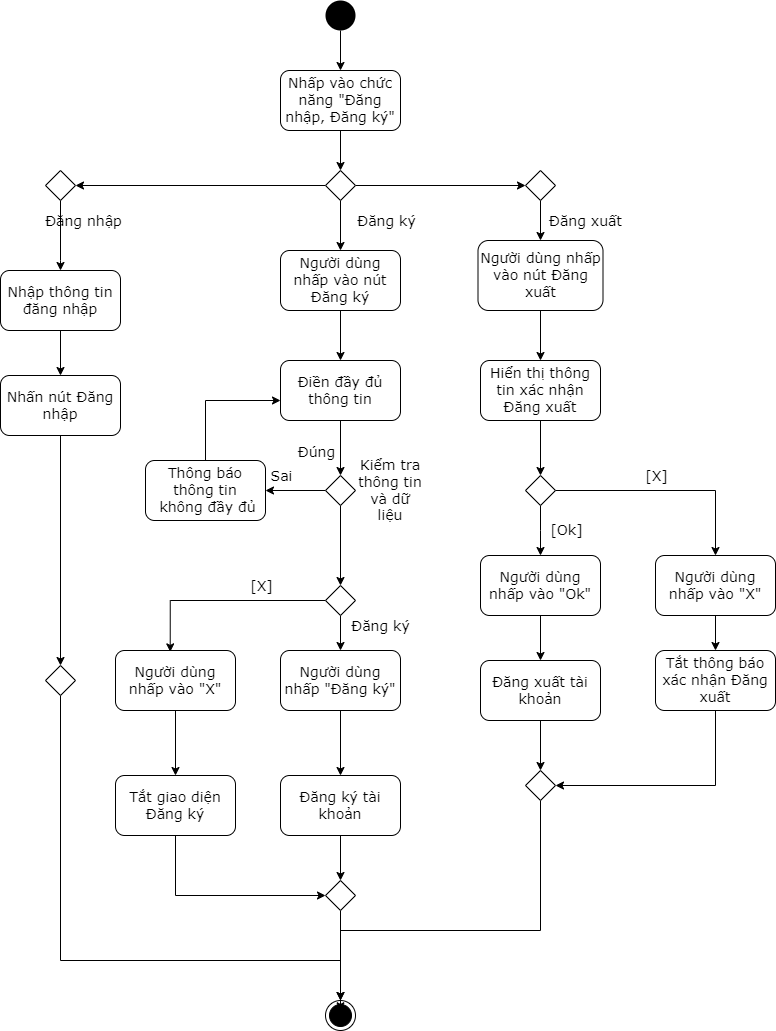

The diagram above was exported from draw.io. Its source (the exported page's mxGraphModel, read from the mxfile embedded in the PNG):
<mxGraphModel dx="1085" dy="563" grid="1" gridSize="10" guides="1" tooltips="1" connect="1" arrows="1" fold="1" page="1" pageScale="1" pageWidth="827" pageHeight="1169" math="0" shadow="0">
  <root>
    <mxCell id="0" />
    <mxCell id="1" parent="0" />
    <mxCell id="Dh1pcehm3vBMoO9Yv5Dq-5" style="edgeStyle=orthogonalEdgeStyle;rounded=0;orthogonalLoop=1;jettySize=auto;html=1;fontFamily=Verdana;fontSize=14;" parent="1" source="Dh1pcehm3vBMoO9Yv5Dq-3" target="Dh1pcehm3vBMoO9Yv5Dq-4" edge="1">
      <mxGeometry relative="1" as="geometry" />
    </mxCell>
    <mxCell id="Dh1pcehm3vBMoO9Yv5Dq-3" value="" style="ellipse;fillColor=#000000;strokeColor=none;fontFamily=Verdana;fontSize=14;" parent="1" vertex="1">
      <mxGeometry x="370" y="180" width="30" height="30" as="geometry" />
    </mxCell>
    <mxCell id="Dh1pcehm3vBMoO9Yv5Dq-7" style="edgeStyle=orthogonalEdgeStyle;rounded=0;orthogonalLoop=1;jettySize=auto;html=1;fontFamily=Verdana;fontSize=14;" parent="1" source="Dh1pcehm3vBMoO9Yv5Dq-4" edge="1">
      <mxGeometry relative="1" as="geometry">
        <mxPoint x="385" y="350" as="targetPoint" />
      </mxGeometry>
    </mxCell>
    <mxCell id="Dh1pcehm3vBMoO9Yv5Dq-4" value="Nhấp vào chức năng &quot;Đăng nhập, Đăng ký&quot;" style="rounded=1;whiteSpace=wrap;html=1;fontFamily=Verdana;fontSize=14;" parent="1" vertex="1">
      <mxGeometry x="325" y="250" width="120" height="60" as="geometry" />
    </mxCell>
    <mxCell id="Dh1pcehm3vBMoO9Yv5Dq-12" style="edgeStyle=orthogonalEdgeStyle;rounded=0;orthogonalLoop=1;jettySize=auto;html=1;fontFamily=Verdana;entryX=0.5;entryY=0;entryDx=0;entryDy=0;fontSize=14;" parent="1" source="Dh1pcehm3vBMoO9Yv5Dq-8" target="Dh1pcehm3vBMoO9Yv5Dq-20" edge="1">
      <mxGeometry relative="1" as="geometry">
        <mxPoint x="390" y="430" as="targetPoint" />
        <Array as="points" />
      </mxGeometry>
    </mxCell>
    <mxCell id="Dh1pcehm3vBMoO9Yv5Dq-13" value="Đăng ký" style="edgeLabel;html=1;align=center;verticalAlign=middle;resizable=0;points=[];fontFamily=Verdana;fontSize=14;" parent="Dh1pcehm3vBMoO9Yv5Dq-12" vertex="1" connectable="0">
      <mxGeometry x="0.2407" y="1" relative="1" as="geometry">
        <mxPoint x="44" y="-10.83" as="offset" />
      </mxGeometry>
    </mxCell>
    <mxCell id="ZtXdNM1xy_5T9C1XzwdX-15" style="edgeStyle=orthogonalEdgeStyle;rounded=0;orthogonalLoop=1;jettySize=auto;html=1;entryX=0;entryY=0.5;entryDx=0;entryDy=0;fontFamily=Verdana;fontSize=14;" parent="1" source="Dh1pcehm3vBMoO9Yv5Dq-8" target="ZtXdNM1xy_5T9C1XzwdX-14" edge="1">
      <mxGeometry relative="1" as="geometry" />
    </mxCell>
    <mxCell id="ZtXdNM1xy_5T9C1XzwdX-16" value="Đăng xuất" style="edgeLabel;html=1;align=center;verticalAlign=middle;resizable=0;points=[];fontFamily=Verdana;fontSize=14;" parent="ZtXdNM1xy_5T9C1XzwdX-15" vertex="1" connectable="0">
      <mxGeometry x="0.1477" y="2" relative="1" as="geometry">
        <mxPoint x="132" y="37" as="offset" />
      </mxGeometry>
    </mxCell>
    <mxCell id="ZtXdNM1xy_5T9C1XzwdX-108" style="edgeStyle=orthogonalEdgeStyle;rounded=0;orthogonalLoop=1;jettySize=auto;html=1;entryX=1;entryY=0.5;entryDx=0;entryDy=0;fontFamily=Verdana;fontSize=14;" parent="1" source="Dh1pcehm3vBMoO9Yv5Dq-8" target="ZtXdNM1xy_5T9C1XzwdX-105" edge="1">
      <mxGeometry relative="1" as="geometry" />
    </mxCell>
    <mxCell id="ZtXdNM1xy_5T9C1XzwdX-109" value="Đăng nhập" style="edgeLabel;html=1;align=center;verticalAlign=middle;resizable=0;points=[];fontFamily=Verdana;fontSize=14;" parent="ZtXdNM1xy_5T9C1XzwdX-108" vertex="1" connectable="0">
      <mxGeometry x="0.1842" y="2" relative="1" as="geometry">
        <mxPoint x="-95" y="33" as="offset" />
      </mxGeometry>
    </mxCell>
    <mxCell id="Dh1pcehm3vBMoO9Yv5Dq-8" value="" style="rhombus;fontFamily=Verdana;fontSize=14;" parent="1" vertex="1">
      <mxGeometry x="370" y="350" width="30" height="30" as="geometry" />
    </mxCell>
    <mxCell id="e5M4gxgteMgzuFz68vL9-6" style="edgeStyle=orthogonalEdgeStyle;rounded=0;orthogonalLoop=1;jettySize=auto;html=1;entryX=0.5;entryY=0;entryDx=0;entryDy=0;fontFamily=Verdana;fontSize=14;" parent="1" source="Dh1pcehm3vBMoO9Yv5Dq-14" target="e5M4gxgteMgzuFz68vL9-5" edge="1">
      <mxGeometry relative="1" as="geometry" />
    </mxCell>
    <mxCell id="Dh1pcehm3vBMoO9Yv5Dq-14" value="Điền đầy đủ thông tin" style="rounded=1;whiteSpace=wrap;html=1;fontFamily=Verdana;fontSize=14;" parent="1" vertex="1">
      <mxGeometry x="325" y="540" width="120" height="60" as="geometry" />
    </mxCell>
    <mxCell id="ZtXdNM1xy_5T9C1XzwdX-2" style="edgeStyle=orthogonalEdgeStyle;rounded=0;orthogonalLoop=1;jettySize=auto;html=1;fontFamily=Verdana;fontSize=14;" parent="1" source="Dh1pcehm3vBMoO9Yv5Dq-15" target="ZtXdNM1xy_5T9C1XzwdX-1" edge="1">
      <mxGeometry relative="1" as="geometry" />
    </mxCell>
    <mxCell id="Dh1pcehm3vBMoO9Yv5Dq-15" value="Người dùng nhấp &quot;Đăng ký&quot;" style="rounded=1;whiteSpace=wrap;html=1;fontFamily=Verdana;fontSize=14;" parent="1" vertex="1">
      <mxGeometry x="325" y="830" width="120" height="60" as="geometry" />
    </mxCell>
    <mxCell id="ZtXdNM1xy_5T9C1XzwdX-4" style="edgeStyle=orthogonalEdgeStyle;rounded=0;orthogonalLoop=1;jettySize=auto;html=1;entryX=0.456;entryY=0.023;entryDx=0;entryDy=0;entryPerimeter=0;fontFamily=Verdana;fontSize=14;" parent="1" source="Dh1pcehm3vBMoO9Yv5Dq-16" target="ZtXdNM1xy_5T9C1XzwdX-3" edge="1">
      <mxGeometry relative="1" as="geometry" />
    </mxCell>
    <mxCell id="ZtXdNM1xy_5T9C1XzwdX-5" value="[X]" style="edgeLabel;html=1;align=center;verticalAlign=middle;resizable=0;points=[];fontFamily=Verdana;fontSize=14;" parent="ZtXdNM1xy_5T9C1XzwdX-4" vertex="1" connectable="0">
      <mxGeometry x="-0.4066" relative="1" as="geometry">
        <mxPoint x="-3.17" y="-15" as="offset" />
      </mxGeometry>
    </mxCell>
    <mxCell id="udP1Oqld7zffdhmVZXaX-3" style="edgeStyle=orthogonalEdgeStyle;rounded=0;orthogonalLoop=1;jettySize=auto;html=1;exitX=0.5;exitY=1;exitDx=0;exitDy=0;" edge="1" parent="1" source="Dh1pcehm3vBMoO9Yv5Dq-16" target="Dh1pcehm3vBMoO9Yv5Dq-15">
      <mxGeometry relative="1" as="geometry" />
    </mxCell>
    <mxCell id="Dh1pcehm3vBMoO9Yv5Dq-16" value="" style="rhombus;fontFamily=Verdana;fontSize=14;" parent="1" vertex="1">
      <mxGeometry x="370" y="765" width="30" height="30" as="geometry" />
    </mxCell>
    <mxCell id="Dh1pcehm3vBMoO9Yv5Dq-21" style="edgeStyle=orthogonalEdgeStyle;rounded=0;orthogonalLoop=1;jettySize=auto;html=1;fontFamily=Verdana;fontSize=14;" parent="1" source="Dh1pcehm3vBMoO9Yv5Dq-20" edge="1">
      <mxGeometry relative="1" as="geometry">
        <mxPoint x="385" y="540" as="targetPoint" />
      </mxGeometry>
    </mxCell>
    <mxCell id="Dh1pcehm3vBMoO9Yv5Dq-20" value="Người dùng nhấp vào nút Đăng ký" style="rounded=1;whiteSpace=wrap;html=1;fontFamily=Verdana;fontSize=14;" parent="1" vertex="1">
      <mxGeometry x="325" y="430" width="120" height="60" as="geometry" />
    </mxCell>
    <mxCell id="ZtXdNM1xy_5T9C1XzwdX-11" style="edgeStyle=orthogonalEdgeStyle;rounded=0;orthogonalLoop=1;jettySize=auto;html=1;entryX=0.5;entryY=0;entryDx=0;entryDy=0;fontFamily=Verdana;fontSize=14;" parent="1" source="ZtXdNM1xy_5T9C1XzwdX-1" target="ZtXdNM1xy_5T9C1XzwdX-10" edge="1">
      <mxGeometry relative="1" as="geometry" />
    </mxCell>
    <mxCell id="ZtXdNM1xy_5T9C1XzwdX-1" value="Đăng ký tài khoản" style="rounded=1;whiteSpace=wrap;html=1;fontFamily=Verdana;fontSize=14;" parent="1" vertex="1">
      <mxGeometry x="325" y="955" width="120" height="60" as="geometry" />
    </mxCell>
    <mxCell id="ZtXdNM1xy_5T9C1XzwdX-7" style="edgeStyle=orthogonalEdgeStyle;rounded=0;orthogonalLoop=1;jettySize=auto;html=1;entryX=0.5;entryY=0;entryDx=0;entryDy=0;fontFamily=Verdana;fontSize=14;" parent="1" source="ZtXdNM1xy_5T9C1XzwdX-3" target="ZtXdNM1xy_5T9C1XzwdX-6" edge="1">
      <mxGeometry relative="1" as="geometry" />
    </mxCell>
    <mxCell id="ZtXdNM1xy_5T9C1XzwdX-3" value="Người dùng nhấp vào &quot;X&quot;" style="rounded=1;whiteSpace=wrap;html=1;fontFamily=Verdana;fontSize=14;" parent="1" vertex="1">
      <mxGeometry x="160" y="830" width="120" height="60" as="geometry" />
    </mxCell>
    <mxCell id="ZtXdNM1xy_5T9C1XzwdX-12" style="edgeStyle=orthogonalEdgeStyle;rounded=0;orthogonalLoop=1;jettySize=auto;html=1;fontFamily=Verdana;fontSize=14;entryX=0;entryY=0.5;entryDx=0;entryDy=0;" parent="1" source="ZtXdNM1xy_5T9C1XzwdX-6" target="ZtXdNM1xy_5T9C1XzwdX-10" edge="1">
      <mxGeometry relative="1" as="geometry">
        <Array as="points">
          <mxPoint x="220" y="1075" />
        </Array>
        <mxPoint x="360" y="1105" as="targetPoint" />
      </mxGeometry>
    </mxCell>
    <mxCell id="ZtXdNM1xy_5T9C1XzwdX-6" value="&lt;span style=&quot;font-size: 14px&quot;&gt;Tắt giao diện Đăng ký&lt;/span&gt;" style="rounded=1;whiteSpace=wrap;html=1;fontFamily=Verdana;fontSize=14;" parent="1" vertex="1">
      <mxGeometry x="160" y="955" width="120" height="60" as="geometry" />
    </mxCell>
    <mxCell id="ZtXdNM1xy_5T9C1XzwdX-8" value="" style="ellipse;html=1;shape=endState;fillColor=#000000;strokeColor=#000000;fontFamily=Verdana;fontSize=14;" parent="1" vertex="1">
      <mxGeometry x="370" y="1180" width="30" height="30" as="geometry" />
    </mxCell>
    <mxCell id="ZtXdNM1xy_5T9C1XzwdX-13" style="edgeStyle=orthogonalEdgeStyle;rounded=0;orthogonalLoop=1;jettySize=auto;html=1;fontFamily=Verdana;fontSize=14;" parent="1" source="ZtXdNM1xy_5T9C1XzwdX-10" target="ZtXdNM1xy_5T9C1XzwdX-8" edge="1">
      <mxGeometry relative="1" as="geometry" />
    </mxCell>
    <mxCell id="ZtXdNM1xy_5T9C1XzwdX-10" value="" style="rhombus;fontFamily=Verdana;fontSize=14;" parent="1" vertex="1">
      <mxGeometry x="370" y="1060" width="30" height="30" as="geometry" />
    </mxCell>
    <mxCell id="ZtXdNM1xy_5T9C1XzwdX-18" style="edgeStyle=orthogonalEdgeStyle;rounded=0;orthogonalLoop=1;jettySize=auto;html=1;entryX=0.5;entryY=0;entryDx=0;entryDy=0;fontFamily=Verdana;fontSize=14;" parent="1" source="ZtXdNM1xy_5T9C1XzwdX-14" target="ZtXdNM1xy_5T9C1XzwdX-17" edge="1">
      <mxGeometry relative="1" as="geometry" />
    </mxCell>
    <mxCell id="ZtXdNM1xy_5T9C1XzwdX-14" value="" style="rhombus;fontFamily=Verdana;fontSize=14;" parent="1" vertex="1">
      <mxGeometry x="570" y="350" width="30" height="30" as="geometry" />
    </mxCell>
    <mxCell id="ZtXdNM1xy_5T9C1XzwdX-20" style="edgeStyle=orthogonalEdgeStyle;rounded=0;orthogonalLoop=1;jettySize=auto;html=1;fontFamily=Verdana;fontSize=14;" parent="1" source="ZtXdNM1xy_5T9C1XzwdX-17" target="ZtXdNM1xy_5T9C1XzwdX-19" edge="1">
      <mxGeometry relative="1" as="geometry" />
    </mxCell>
    <mxCell id="ZtXdNM1xy_5T9C1XzwdX-17" value="Người dùng nhấp vào nút Đăng xuất" style="rounded=1;whiteSpace=wrap;html=1;fontFamily=Verdana;fontSize=14;" parent="1" vertex="1">
      <mxGeometry x="522.5" y="420" width="125" height="70" as="geometry" />
    </mxCell>
    <mxCell id="ZtXdNM1xy_5T9C1XzwdX-22" style="edgeStyle=orthogonalEdgeStyle;rounded=0;orthogonalLoop=1;jettySize=auto;html=1;entryX=0.5;entryY=0;entryDx=0;entryDy=0;fontFamily=Verdana;fontSize=14;" parent="1" source="ZtXdNM1xy_5T9C1XzwdX-19" target="ZtXdNM1xy_5T9C1XzwdX-21" edge="1">
      <mxGeometry relative="1" as="geometry" />
    </mxCell>
    <mxCell id="ZtXdNM1xy_5T9C1XzwdX-19" value="&lt;span style=&quot;font-size: 14px&quot;&gt;Hiển thị thông tin xác nhận Đăng xuất&lt;/span&gt;" style="rounded=1;whiteSpace=wrap;html=1;fontFamily=Verdana;fontSize=14;" parent="1" vertex="1">
      <mxGeometry x="525" y="540" width="120" height="60" as="geometry" />
    </mxCell>
    <mxCell id="ZtXdNM1xy_5T9C1XzwdX-24" style="edgeStyle=orthogonalEdgeStyle;rounded=0;orthogonalLoop=1;jettySize=auto;html=1;fontFamily=Verdana;fontSize=14;" parent="1" source="ZtXdNM1xy_5T9C1XzwdX-21" target="ZtXdNM1xy_5T9C1XzwdX-23" edge="1">
      <mxGeometry relative="1" as="geometry">
        <Array as="points">
          <mxPoint x="585" y="710" />
          <mxPoint x="585" y="710" />
        </Array>
      </mxGeometry>
    </mxCell>
    <mxCell id="ZtXdNM1xy_5T9C1XzwdX-25" value="[Ok]" style="edgeLabel;html=1;align=center;verticalAlign=middle;resizable=0;points=[];fontFamily=Verdana;fontSize=14;" parent="ZtXdNM1xy_5T9C1XzwdX-24" vertex="1" connectable="0">
      <mxGeometry x="0.2667" y="-2" relative="1" as="geometry">
        <mxPoint x="27" y="-6.670000000000002" as="offset" />
      </mxGeometry>
    </mxCell>
    <mxCell id="ZtXdNM1xy_5T9C1XzwdX-29" style="edgeStyle=orthogonalEdgeStyle;rounded=0;orthogonalLoop=1;jettySize=auto;html=1;entryX=0.5;entryY=0;entryDx=0;entryDy=0;fontFamily=Verdana;fontSize=14;" parent="1" source="ZtXdNM1xy_5T9C1XzwdX-21" target="ZtXdNM1xy_5T9C1XzwdX-28" edge="1">
      <mxGeometry relative="1" as="geometry" />
    </mxCell>
    <mxCell id="ZtXdNM1xy_5T9C1XzwdX-30" value="[X]" style="edgeLabel;html=1;align=center;verticalAlign=middle;resizable=0;points=[];fontFamily=Verdana;fontSize=14;" parent="ZtXdNM1xy_5T9C1XzwdX-29" vertex="1" connectable="0">
      <mxGeometry x="-0.0143" y="3" relative="1" as="geometry">
        <mxPoint x="-10.83" y="-12" as="offset" />
      </mxGeometry>
    </mxCell>
    <mxCell id="ZtXdNM1xy_5T9C1XzwdX-21" value="" style="rhombus;fontFamily=Verdana;fontSize=14;" parent="1" vertex="1">
      <mxGeometry x="570" y="655" width="30" height="30" as="geometry" />
    </mxCell>
    <mxCell id="ZtXdNM1xy_5T9C1XzwdX-27" style="edgeStyle=orthogonalEdgeStyle;rounded=0;orthogonalLoop=1;jettySize=auto;html=1;entryX=0.5;entryY=0;entryDx=0;entryDy=0;fontFamily=Verdana;fontSize=14;" parent="1" source="ZtXdNM1xy_5T9C1XzwdX-23" target="ZtXdNM1xy_5T9C1XzwdX-26" edge="1">
      <mxGeometry relative="1" as="geometry" />
    </mxCell>
    <mxCell id="ZtXdNM1xy_5T9C1XzwdX-23" value="Người dùng nhấp vào &quot;Ok&quot;" style="rounded=1;whiteSpace=wrap;html=1;fontFamily=Verdana;fontSize=14;" parent="1" vertex="1">
      <mxGeometry x="525" y="735" width="120" height="60" as="geometry" />
    </mxCell>
    <mxCell id="ZtXdNM1xy_5T9C1XzwdX-34" style="edgeStyle=orthogonalEdgeStyle;rounded=0;orthogonalLoop=1;jettySize=auto;html=1;fontFamily=Verdana;fontSize=14;" parent="1" source="ZtXdNM1xy_5T9C1XzwdX-26" target="ZtXdNM1xy_5T9C1XzwdX-33" edge="1">
      <mxGeometry relative="1" as="geometry" />
    </mxCell>
    <mxCell id="ZtXdNM1xy_5T9C1XzwdX-26" value="Đăng xuất tài khoản" style="rounded=1;whiteSpace=wrap;html=1;fontFamily=Verdana;fontSize=14;" parent="1" vertex="1">
      <mxGeometry x="525" y="840" width="120" height="60" as="geometry" />
    </mxCell>
    <mxCell id="ZtXdNM1xy_5T9C1XzwdX-32" style="edgeStyle=orthogonalEdgeStyle;rounded=0;orthogonalLoop=1;jettySize=auto;html=1;entryX=0.5;entryY=0;entryDx=0;entryDy=0;fontFamily=Verdana;fontSize=14;" parent="1" source="ZtXdNM1xy_5T9C1XzwdX-28" target="ZtXdNM1xy_5T9C1XzwdX-31" edge="1">
      <mxGeometry relative="1" as="geometry" />
    </mxCell>
    <mxCell id="ZtXdNM1xy_5T9C1XzwdX-28" value="Người dùng nhấp vào &quot;X&quot;" style="rounded=1;whiteSpace=wrap;html=1;fontFamily=Verdana;fontSize=14;" parent="1" vertex="1">
      <mxGeometry x="700" y="735" width="120" height="60" as="geometry" />
    </mxCell>
    <mxCell id="ZtXdNM1xy_5T9C1XzwdX-35" style="edgeStyle=orthogonalEdgeStyle;rounded=0;orthogonalLoop=1;jettySize=auto;html=1;entryX=1;entryY=0.5;entryDx=0;entryDy=0;fontFamily=Verdana;fontSize=14;" parent="1" source="ZtXdNM1xy_5T9C1XzwdX-31" target="ZtXdNM1xy_5T9C1XzwdX-33" edge="1">
      <mxGeometry relative="1" as="geometry">
        <Array as="points">
          <mxPoint x="760" y="965" />
        </Array>
      </mxGeometry>
    </mxCell>
    <mxCell id="ZtXdNM1xy_5T9C1XzwdX-31" value="&lt;span style=&quot;font-size: 14px&quot;&gt;Tắt thông báo xác nhận Đăng xuất&lt;/span&gt;" style="rounded=1;whiteSpace=wrap;html=1;fontFamily=Verdana;fontSize=14;" parent="1" vertex="1">
      <mxGeometry x="700" y="830" width="120" height="60" as="geometry" />
    </mxCell>
    <mxCell id="ZtXdNM1xy_5T9C1XzwdX-36" style="edgeStyle=orthogonalEdgeStyle;rounded=0;orthogonalLoop=1;jettySize=auto;html=1;fontFamily=Verdana;fontSize=14;" parent="1" source="ZtXdNM1xy_5T9C1XzwdX-33" target="ZtXdNM1xy_5T9C1XzwdX-8" edge="1">
      <mxGeometry relative="1" as="geometry">
        <Array as="points">
          <mxPoint x="585" y="1110" />
          <mxPoint x="385" y="1110" />
        </Array>
      </mxGeometry>
    </mxCell>
    <mxCell id="ZtXdNM1xy_5T9C1XzwdX-33" value="" style="rhombus;fontFamily=Verdana;fontSize=14;" parent="1" vertex="1">
      <mxGeometry x="570" y="950" width="30" height="30" as="geometry" />
    </mxCell>
    <mxCell id="ZtXdNM1xy_5T9C1XzwdX-112" style="edgeStyle=orthogonalEdgeStyle;rounded=0;orthogonalLoop=1;jettySize=auto;html=1;entryX=0.5;entryY=0;entryDx=0;entryDy=0;fontFamily=Verdana;fontSize=14;" parent="1" source="ZtXdNM1xy_5T9C1XzwdX-99" target="ZtXdNM1xy_5T9C1XzwdX-166" edge="1">
      <mxGeometry relative="1" as="geometry">
        <mxPoint x="60" y="735" as="targetPoint" />
      </mxGeometry>
    </mxCell>
    <mxCell id="ZtXdNM1xy_5T9C1XzwdX-99" value="&lt;span style=&quot;font-size: 14px&quot;&gt;Nhấn nút Đăng nhập&lt;/span&gt;" style="rounded=1;whiteSpace=wrap;html=1;fontFamily=Verdana;fontSize=14;" parent="1" vertex="1">
      <mxGeometry x="45" y="555" width="120" height="60" as="geometry" />
    </mxCell>
    <mxCell id="ZtXdNM1xy_5T9C1XzwdX-106" style="edgeStyle=orthogonalEdgeStyle;rounded=0;orthogonalLoop=1;jettySize=auto;html=1;fontFamily=Verdana;fontSize=14;entryX=0.5;entryY=0;entryDx=0;entryDy=0;" parent="1" source="ZtXdNM1xy_5T9C1XzwdX-105" target="Wa8FJYrGSvivS0FhzoMe-1" edge="1">
      <mxGeometry relative="1" as="geometry">
        <mxPoint x="60" y="430" as="targetPoint" />
        <Array as="points">
          <mxPoint x="105" y="440" />
          <mxPoint x="105" y="440" />
        </Array>
      </mxGeometry>
    </mxCell>
    <mxCell id="ZtXdNM1xy_5T9C1XzwdX-105" value="" style="rhombus;fontFamily=Verdana;fontSize=14;" parent="1" vertex="1">
      <mxGeometry x="90" y="350" width="30" height="30" as="geometry" />
    </mxCell>
    <mxCell id="ZtXdNM1xy_5T9C1XzwdX-118" style="edgeStyle=orthogonalEdgeStyle;rounded=0;orthogonalLoop=1;jettySize=auto;html=1;entryX=0.5;entryY=0.344;entryDx=0;entryDy=0;entryPerimeter=0;fontFamily=Verdana;fontSize=14;exitX=0.5;exitY=1;exitDx=0;exitDy=0;" parent="1" source="ZtXdNM1xy_5T9C1XzwdX-166" target="ZtXdNM1xy_5T9C1XzwdX-8" edge="1">
      <mxGeometry relative="1" as="geometry">
        <Array as="points">
          <mxPoint x="105" y="1140" />
          <mxPoint x="385" y="1140" />
        </Array>
        <mxPoint x="60" y="995" as="sourcePoint" />
      </mxGeometry>
    </mxCell>
    <mxCell id="ZtXdNM1xy_5T9C1XzwdX-166" value="" style="rhombus;fontFamily=Verdana;fontSize=14;" parent="1" vertex="1">
      <mxGeometry x="90" y="845" width="30" height="30" as="geometry" />
    </mxCell>
    <mxCell id="e5M4gxgteMgzuFz68vL9-8" style="edgeStyle=orthogonalEdgeStyle;rounded=0;orthogonalLoop=1;jettySize=auto;html=1;entryX=1;entryY=0.5;entryDx=0;entryDy=0;fontFamily=Verdana;fontSize=14;" parent="1" source="e5M4gxgteMgzuFz68vL9-5" target="e5M4gxgteMgzuFz68vL9-7" edge="1">
      <mxGeometry relative="1" as="geometry" />
    </mxCell>
    <mxCell id="e5M4gxgteMgzuFz68vL9-12" value="Sai" style="edgeLabel;html=1;align=center;verticalAlign=middle;resizable=0;points=[];fontFamily=Verdana;fontSize=14;" parent="e5M4gxgteMgzuFz68vL9-8" vertex="1" connectable="0">
      <mxGeometry x="0.2288" y="4" relative="1" as="geometry">
        <mxPoint x="-8" y="-19" as="offset" />
      </mxGeometry>
    </mxCell>
    <mxCell id="e5M4gxgteMgzuFz68vL9-9" style="edgeStyle=orthogonalEdgeStyle;rounded=0;orthogonalLoop=1;jettySize=auto;html=1;fontFamily=Verdana;fontSize=14;" parent="1" source="e5M4gxgteMgzuFz68vL9-5" target="Dh1pcehm3vBMoO9Yv5Dq-16" edge="1">
      <mxGeometry relative="1" as="geometry" />
    </mxCell>
    <mxCell id="e5M4gxgteMgzuFz68vL9-11" value="Đúng" style="edgeLabel;html=1;align=center;verticalAlign=middle;resizable=0;points=[];fontFamily=Verdana;fontSize=14;" parent="e5M4gxgteMgzuFz68vL9-9" vertex="1" connectable="0">
      <mxGeometry x="-0.251" y="-3" relative="1" as="geometry">
        <mxPoint x="-22" y="-84" as="offset" />
      </mxGeometry>
    </mxCell>
    <mxCell id="e5M4gxgteMgzuFz68vL9-5" value="" style="rhombus;fontFamily=Verdana;fontSize=14;" parent="1" vertex="1">
      <mxGeometry x="370" y="655" width="30" height="30" as="geometry" />
    </mxCell>
    <mxCell id="e5M4gxgteMgzuFz68vL9-13" style="edgeStyle=orthogonalEdgeStyle;rounded=0;orthogonalLoop=1;jettySize=auto;html=1;fontFamily=Verdana;fontSize=14;" parent="1" source="e5M4gxgteMgzuFz68vL9-7" edge="1">
      <mxGeometry relative="1" as="geometry">
        <Array as="points">
          <mxPoint x="250" y="580" />
        </Array>
        <mxPoint x="325" y="580" as="targetPoint" />
      </mxGeometry>
    </mxCell>
    <mxCell id="e5M4gxgteMgzuFz68vL9-7" value="&lt;span style=&quot;background-color: rgb(255 , 255 , 255) ; font-size: 14px&quot;&gt;Thông báo thông tin&lt;/span&gt;&lt;br style=&quot;font-size: 14px&quot;&gt;&lt;span style=&quot;background-color: rgb(255 , 255 , 255) ; font-size: 14px&quot;&gt;&amp;nbsp;không đầy đủ&lt;/span&gt;" style="rounded=1;whiteSpace=wrap;html=1;fontFamily=Verdana;fontSize=14;" parent="1" vertex="1">
      <mxGeometry x="190" y="640" width="120" height="60" as="geometry" />
    </mxCell>
    <mxCell id="e5M4gxgteMgzuFz68vL9-10" value="Kiểm tra thông tin và dữ liệu" style="text;html=1;strokeColor=none;fillColor=none;align=center;verticalAlign=middle;whiteSpace=wrap;rounded=0;fontFamily=Verdana;fontSize=14;" parent="1" vertex="1">
      <mxGeometry x="400" y="655" width="70" height="30" as="geometry" />
    </mxCell>
    <mxCell id="Wa8FJYrGSvivS0FhzoMe-3" style="edgeStyle=orthogonalEdgeStyle;rounded=0;orthogonalLoop=1;jettySize=auto;html=1;exitX=0.5;exitY=1;exitDx=0;exitDy=0;entryX=0.5;entryY=0;entryDx=0;entryDy=0;" parent="1" source="Wa8FJYrGSvivS0FhzoMe-1" target="ZtXdNM1xy_5T9C1XzwdX-99" edge="1">
      <mxGeometry relative="1" as="geometry" />
    </mxCell>
    <mxCell id="Wa8FJYrGSvivS0FhzoMe-1" value="&lt;span style=&quot;font-size: 14px&quot;&gt;Nhập thông tin đăng nhập&lt;/span&gt;" style="rounded=1;whiteSpace=wrap;html=1;fontFamily=Verdana;fontSize=14;" parent="1" vertex="1">
      <mxGeometry x="45" y="450" width="120" height="60" as="geometry" />
    </mxCell>
    <mxCell id="udP1Oqld7zffdhmVZXaX-5" value="Đăng ký" style="edgeLabel;html=1;align=center;verticalAlign=middle;resizable=0;points=[];fontFamily=Verdana;fontSize=14;" vertex="1" connectable="0" parent="1">
      <mxGeometry x="420" y="810" as="geometry">
        <mxPoint x="4" y="-5" as="offset" />
      </mxGeometry>
    </mxCell>
  </root>
</mxGraphModel>